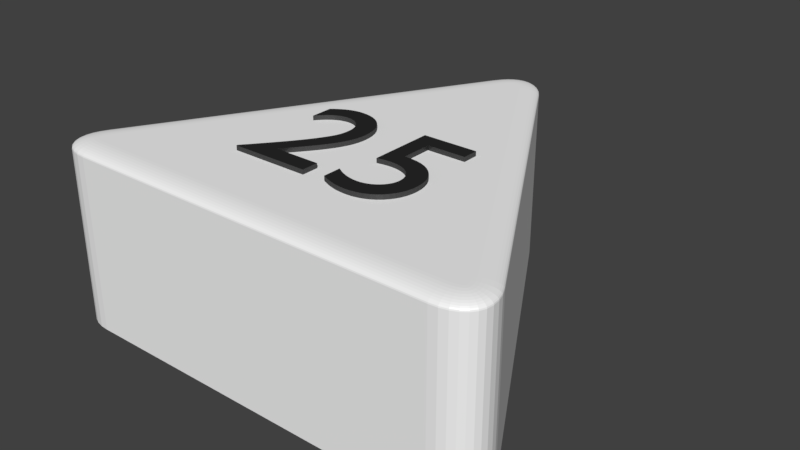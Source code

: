 # Source: dreieck_25_weiss.blend  (saved by Blender 2.79.0; exported with 4.5.12 LTS)
import bpy
from mathutils import Matrix  # noqa: F401  (used for matrix-valued properties, if any)

bpy.ops.wm.read_factory_settings(use_empty=True)
scene = bpy.context.scene
scene.name = 'Scene'

# ---- collections
col_collection_1 = bpy.data.collections.new('Collection 1'); scene.collection.children.link(col_collection_1)

# ---- materials (node trees are filled in below, after node groups)
mat_material_002 = bpy.data.materials.new('Material.002')
mat_material_002.alpha_threshold = 0.0
mat_material_002.roughness = 0.5
mat_material_005 = bpy.data.materials.new('Material.005')
mat_material_005.alpha_threshold = 0.0
mat_material_005.roughness = 0.5
mat_material_007 = bpy.data.materials.new('Material.007')
mat_material_007.alpha_threshold = 0.0
mat_material_007.roughness = 0.5

# ---- material node trees
mat_material_002.use_nodes = True; mat_material_002.node_tree.nodes.clear()
_N = mat_material_002.node_tree.nodes; _L = mat_material_002.node_tree.links
n0 = _N.new('ShaderNodeBsdfDiffuse'); n0.name = 'Diffuse BSDF'; n0.location = (10, 300)
n0.inputs[0].default_value = (1.0, 1.0, 1.0, 1.0)
n1 = _N.new('ShaderNodeOutputMaterial'); n1.name = 'Material Output'; n1.location = (383, 229)
n2 = _N.new('ShaderNodeBsdfAnisotropic'); n2.name = 'Glossy BSDF'; n2.location = (9, 167)
n2.distribution = 'GGX'
n2.inputs[1].default_value = 0.4472
n3 = _N.new('ShaderNodeMixShader'); n3.name = 'Mix Shader'; n3.location = (208, 244)
n3.inputs[0].default_value = 0.1
_L.new(n0.outputs[0], n3.inputs[1])
_L.new(n2.outputs[0], n3.inputs[2])
_L.new(n3.outputs[0], n1.inputs[0])
n1.is_active_output = True
mat_material_005.use_nodes = True; mat_material_005.node_tree.nodes.clear()
_N = mat_material_005.node_tree.nodes; _L = mat_material_005.node_tree.links
n0 = _N.new('ShaderNodeOutputMaterial'); n0.name = 'Material Output'; n0.location = (404, 236)
n1 = _N.new('ShaderNodeMixShader'); n1.name = 'Mix Shader'; n1.location = (184, 310)
n1.inputs[0].default_value = 0.1
n2 = _N.new('ShaderNodeBsdfAnisotropic'); n2.name = 'Glossy BSDF'; n2.location = (-43, 197)
n2.distribution = 'GGX'
n2.inputs[1].default_value = 0.4472
n3 = _N.new('ShaderNodeBsdfDiffuse'); n3.name = 'Diffuse BSDF'; n3.location = (-46, 471)
n3.inputs[0].default_value = (0.01298, 0.01298, 0.01298, 1.0)
_L.new(n3.outputs[0], n1.inputs[1])
_L.new(n1.outputs[0], n0.inputs[0])
_L.new(n2.outputs[0], n1.inputs[2])
n0.is_active_output = True
mat_material_007.use_nodes = True; mat_material_007.node_tree.nodes.clear()
_N = mat_material_007.node_tree.nodes; _L = mat_material_007.node_tree.links
n0 = _N.new('ShaderNodeBsdfDiffuse'); n0.name = 'Diffuse BSDF'; n0.location = (10, 300)
n0.inputs[0].default_value = (0.01298, 0.01298, 0.01298, 1.0)
n1 = _N.new('ShaderNodeOutputMaterial'); n1.name = 'Material Output'; n1.location = (383, 229)
n2 = _N.new('ShaderNodeBsdfAnisotropic'); n2.name = 'Glossy BSDF'; n2.location = (9, 167)
n2.distribution = 'GGX'
n2.inputs[1].default_value = 0.4472
n3 = _N.new('ShaderNodeMixShader'); n3.name = 'Mix Shader'; n3.location = (208, 244)
n3.inputs[0].default_value = 0.1
_L.new(n0.outputs[0], n3.inputs[1])
_L.new(n2.outputs[0], n3.inputs[2])
_L.new(n3.outputs[0], n1.inputs[0])
n1.is_active_output = True

# ---- world
world_world = bpy.data.worlds.new('World'); scene.world = world_world
world_world.color = (0.05088, 0.05088, 0.05088)
world_world.use_sun_shadow = False
world_world.sun_shadow_jitter_overblur = 0.0
world_world.cycles.sampling_method = 'MANUAL'

# ---- meshes
me_cylinder = bpy.data.meshes.new('Cylinder')
me_cylinder.from_pydata([(-0.1, 0.8268, -1.0), (0.1, 0.8268, -1.0), (-0.08313, 0.8518, -1.0), (-0.0642, 0.8718, -1.0), (-0.0437, 0.8866, -1.0), (-0.02212, 0.8955, -1.0), (-7.451e-09, 0.8985, -1.0), (0.02212, 0.8955, -1.0), (0.0437, 0.8866, -1.0), (0.0642, 0.8718, -1.0), (0.08313, 0.8518, -1.0), (0.766, -0.3268, -1.0), (0.666, -0.5, -1.0), (0.7792, -0.3539, -1.0), (0.7871, -0.3803, -1.0), (0.7896, -0.4054, -1.0), (0.7866, -0.4286, -1.0), (0.7782, -0.4493, -1.0), (0.7645, -0.4669, -1.0), (0.7459, -0.4811, -1.0), (0.7229, -0.4915, -1.0), (0.6961, -0.4979, -1.0), (-0.666, -0.5, -1.0), (-0.766, -0.3268, -1.0), (-0.6961, -0.4979, -1.0), (-0.7229, -0.4915, -1.0), (-0.7459, -0.4811, -1.0), (-0.7645, -0.4669, -1.0), (-0.7782, -0.4493, -1.0), (-0.7866, -0.4286, -1.0), (-0.7896, -0.4054, -1.0), (-0.7871, -0.3803, -1.0), (-0.7792, -0.3539, -1.0), (0.03214, 0.7843, 1.0), (0.1, 0.8268, 0.92), (0.04275, 0.791, 0.999), (0.05311, 0.7975, 0.9961), (0.06295, 0.8036, 0.9913), (0.07203, 0.8093, 0.9847), (0.08012, 0.8144, 0.9766), (0.08704, 0.8187, 0.967), (0.0926, 0.8222, 0.9563), (0.09668, 0.8247, 0.9447), (0.09916, 0.8263, 0.9325), (-0.03214, 0.7843, 1.0), (-0.1, 0.8268, 0.92), (-0.04275, 0.791, 0.999), (-0.05311, 0.7975, 0.9961), (-0.06295, 0.8036, 0.9913), (-0.07203, 0.8093, 0.9847), (-0.08012, 0.8144, 0.9766), (-0.08704, 0.8187, 0.967), (-0.0926, 0.8222, 0.9563), (-0.09668, 0.8247, 0.9447), (-0.09916, 0.8263, 0.9325), (0.02047, 0.8016, 1.0), (0.08313, 0.8518, 0.92), (0.03027, 0.8094, 0.999), (0.03983, 0.8171, 0.9961), (0.04891, 0.8244, 0.9913), (0.0573, 0.8311, 0.9847), (0.06477, 0.8371, 0.9766), (0.07116, 0.8422, 0.967), (0.0763, 0.8463, 0.9563), (0.08006, 0.8493, 0.9447), (0.08235, 0.8511, 0.9325), (0.01128, 0.8113, 1.0), (0.0642, 0.8718, 0.92), (0.01956, 0.8208, 0.999), (0.02764, 0.83, 0.9961), (0.03531, 0.8388, 0.9913), (0.04239, 0.8469, 0.9847), (0.0487, 0.8541, 0.9766), (0.0541, 0.8603, 0.967), (0.05844, 0.8652, 0.9563), (0.06161, 0.8689, 0.9447), (0.06355, 0.8711, 0.9325), (0.004518, 0.8162, 1.0), (0.0437, 0.8866, 0.92), (0.01065, 0.8272, 0.999), (0.01663, 0.8379, 0.9961), (0.02231, 0.8481, 0.9913), (0.02755, 0.8576, 0.9847), (0.03222, 0.8659, 0.9766), (0.03622, 0.8731, 0.967), (0.03943, 0.8789, 0.9563), (0.04178, 0.8831, 0.9447), (0.04322, 0.8857, 0.9325), (0.001011, 0.8177, 1.0), (0.02212, 0.8955, 0.92), (0.004314, 0.8298, 0.999), (0.007535, 0.8417, 0.9961), (0.0106, 0.853, 0.9913), (0.01342, 0.8634, 0.9847), (0.01594, 0.8727, 0.9766), (0.01809, 0.8807, 0.967), (0.01982, 0.887, 0.9563), (0.02109, 0.8917, 0.9447), (0.02186, 0.8946, 0.9325), (-1.397e-08, 0.8178, 1.0), (-7.451e-09, 0.8985, 0.92), (-1.298e-08, 0.8304, 0.999), (-1.199e-08, 0.8427, 0.9961), (-1.106e-08, 0.8545, 0.9913), (-1.024e-08, 0.8653, 0.9847), (-9.313e-09, 0.8749, 0.9766), (-8.615e-09, 0.8831, 0.967), (-8.149e-09, 0.8897, 0.9563), (-7.8e-09, 0.8946, 0.9447), (-7.567e-09, 0.8975, 0.9325), (-0.001011, 0.8177, 1.0), (-0.02212, 0.8955, 0.92), (-0.004314, 0.8298, 0.999), (-0.007535, 0.8417, 0.9961), (-0.0106, 0.853, 0.9913), (-0.01342, 0.8634, 0.9847), (-0.01594, 0.8727, 0.9766), (-0.01809, 0.8807, 0.967), (-0.01982, 0.887, 0.9563), (-0.02109, 0.8917, 0.9447), (-0.02186, 0.8946, 0.9325), (-0.004518, 0.8162, 1.0), (-0.0437, 0.8866, 0.92), (-0.01065, 0.8272, 0.999), (-0.01663, 0.8379, 0.9961), (-0.02231, 0.8481, 0.9913), (-0.02755, 0.8576, 0.9847), (-0.03222, 0.8659, 0.9766), (-0.03622, 0.8731, 0.967), (-0.03943, 0.8789, 0.9563), (-0.04178, 0.8831, 0.9447), (-0.04322, 0.8857, 0.9325), (-0.01128, 0.8113, 1.0), (-0.0642, 0.8718, 0.92), (-0.01956, 0.8208, 0.999), (-0.02764, 0.83, 0.9961), (-0.03531, 0.8388, 0.9913), (-0.04239, 0.8469, 0.9847), (-0.0487, 0.8541, 0.9766), (-0.0541, 0.8603, 0.967), (-0.05844, 0.8652, 0.9563), (-0.06161, 0.8689, 0.9447), (-0.06355, 0.8711, 0.9325), (-0.02047, 0.8016, 1.0), (-0.08313, 0.8518, 0.92), (-0.03027, 0.8094, 0.999), (-0.03983, 0.8171, 0.9961), (-0.04891, 0.8244, 0.9913), (-0.0573, 0.8311, 0.9847), (-0.06477, 0.8371, 0.9766), (-0.07116, 0.8422, 0.967), (-0.0763, 0.8463, 0.9563), (-0.08006, 0.8493, 0.9447), (-0.08235, 0.8511, 0.9325), (0.6632, -0.42, 1.0), (0.666, -0.5, 0.92), (0.6636, -0.4325, 0.999), (0.6641, -0.4447, 0.9961), (0.6645, -0.4563, 0.9913), (0.6649, -0.467, 0.9847), (0.6652, -0.4766, 0.9766), (0.6655, -0.4847, 0.967), (0.6657, -0.4913, 0.9563), (0.6659, -0.4961, 0.9447), (0.666, -0.499, 0.9325), (0.6953, -0.3643, 1.0), (0.766, -0.3268, 0.92), (0.7064, -0.3585, 0.999), (0.7172, -0.3527, 0.9961), (0.7274, -0.3473, 0.9913), (0.7369, -0.3423, 0.9847), (0.7453, -0.3378, 0.9766), (0.7525, -0.334, 0.967), (0.7583, -0.3309, 0.9563), (0.7626, -0.3286, 0.9447), (0.7652, -0.3273, 0.9325), (0.684, -0.4185, 1.0), (0.6961, -0.4979, 0.92), (0.6859, -0.4309, 0.999), (0.6877, -0.443, 0.9961), (0.6895, -0.4545, 0.9913), (0.6911, -0.4652, 0.9847), (0.6925, -0.4746, 0.9766), (0.6938, -0.4827, 0.967), (0.6948, -0.4892, 0.9563), (0.6955, -0.494, 0.9447), (0.6959, -0.4969, 0.9325), (0.697, -0.4154, 1.0), (0.7229, -0.4915, 0.92), (0.7011, -0.4273, 0.999), (0.705, -0.439, 0.9961), (0.7088, -0.45, 0.9913), (0.7122, -0.4602, 0.9847), (0.7153, -0.4692, 0.9766), (0.718, -0.477, 0.967), (0.7201, -0.4832, 0.9563), (0.7217, -0.4878, 0.9447), (0.7226, -0.4906, 0.9325), (0.7046, -0.412, 1.0), (0.7459, -0.4811, 0.92), (0.7111, -0.4228, 0.999), (0.7174, -0.4334, 0.9961), (0.7234, -0.4434, 0.9913), (0.7289, -0.4526, 0.9847), (0.7338, -0.4609, 0.9766), (0.738, -0.4679, 0.967), (0.7414, -0.4736, 0.9563), (0.7439, -0.4777, 0.9447), (0.7454, -0.4803, 0.9325), (0.7076, -0.4097, 1.0), (0.7645, -0.4669, 0.92), (0.7165, -0.4187, 0.999), (0.7252, -0.4274, 0.9961), (0.7334, -0.4357, 0.9913), (0.741, -0.4433, 0.9847), (0.7478, -0.4502, 0.9766), (0.7536, -0.456, 0.967), (0.7583, -0.4607, 0.9563), (0.7617, -0.4641, 0.9447), (0.7638, -0.4662, 0.9325), (0.7082, -0.4089, 1.0), (0.7782, -0.4493, 0.92), (0.7192, -0.4152, 0.999), (0.7298, -0.4214, 0.9961), (0.74, -0.4272, 0.9913), (0.7493, -0.4326, 0.9847), (0.7577, -0.4374, 0.9766), (0.7648, -0.4416, 0.967), (0.7705, -0.4449, 0.9563), (0.7747, -0.4473, 0.9447), (0.7773, -0.4488, 0.9325), (0.7086, -0.408, 1.0), (0.7866, -0.4286, 0.92), (0.7208, -0.4112, 0.999), (0.7327, -0.4143, 0.9961), (0.744, -0.4173, 0.9913), (0.7545, -0.4201, 0.9847), (0.7638, -0.4226, 0.9766), (0.7717, -0.4247, 0.967), (0.7781, -0.4264, 0.9563), (0.7828, -0.4276, 0.9447), (0.7856, -0.4283, 0.9325), (0.7091, -0.4042, 1.0), (0.7896, -0.4054, 0.92), (0.7217, -0.4044, 0.999), (0.734, -0.4046, 0.9961), (0.7457, -0.4048, 0.9913), (0.7564, -0.4049, 0.9847), (0.766, -0.4051, 0.9766), (0.7742, -0.4052, 0.967), (0.7809, -0.4053, 0.9563), (0.7857, -0.4054, 0.9447), (0.7886, -0.4054, 0.9325), (0.7083, -0.3959, 1.0), (0.7871, -0.3803, 0.92), (0.7206, -0.3935, 0.999), (0.7327, -0.3911, 0.9961), (0.7441, -0.3888, 0.9913), (0.7546, -0.3867, 0.9847), (0.764, -0.3849, 0.9766), (0.7721, -0.3833, 0.967), (0.7785, -0.382, 0.9563), (0.7833, -0.3811, 0.9447), (0.7862, -0.3805, 0.9325), (0.7044, -0.3831, 1.0), (0.7792, -0.3539, 0.92), (0.7161, -0.3785, 0.999), (0.7275, -0.3741, 0.9961), (0.7384, -0.3698, 0.9913), (0.7484, -0.3659, 0.9847), (0.7573, -0.3624, 0.9766), (0.7649, -0.3595, 0.967), (0.7711, -0.3571, 0.9563), (0.7755, -0.3553, 0.9447), (0.7783, -0.3542, 0.9325), (-0.6953, -0.3643, 1.0), (-0.766, -0.3268, 0.92), (-0.7064, -0.3585, 0.999), (-0.7172, -0.3527, 0.9961), (-0.7274, -0.3473, 0.9913), (-0.7369, -0.3423, 0.9847), (-0.7453, -0.3378, 0.9766), (-0.7525, -0.334, 0.967), (-0.7583, -0.3309, 0.9563), (-0.7626, -0.3286, 0.9447), (-0.7652, -0.3273, 0.9325), (-0.6632, -0.42, 1.0), (-0.666, -0.5, 0.92), (-0.6636, -0.4325, 0.999), (-0.6641, -0.4447, 0.9961), (-0.6645, -0.4563, 0.9913), (-0.6649, -0.467, 0.9847), (-0.6652, -0.4766, 0.9766), (-0.6655, -0.4847, 0.967), (-0.6657, -0.4913, 0.9563), (-0.6659, -0.4961, 0.9447), (-0.666, -0.499, 0.9325), (-0.7044, -0.3831, 1.0), (-0.7792, -0.3539, 0.92), (-0.7161, -0.3785, 0.999), (-0.7275, -0.3741, 0.9961), (-0.7384, -0.3698, 0.9913), (-0.7484, -0.3659, 0.9847), (-0.7573, -0.3624, 0.9766), (-0.7649, -0.3595, 0.967), (-0.7711, -0.3571, 0.9563), (-0.7755, -0.3553, 0.9447), (-0.7783, -0.3542, 0.9325), (-0.7083, -0.3959, 1.0), (-0.7871, -0.3803, 0.92), (-0.7206, -0.3935, 0.999), (-0.7327, -0.3911, 0.9961), (-0.7441, -0.3888, 0.9913), (-0.7546, -0.3867, 0.9847), (-0.764, -0.3849, 0.9766), (-0.7721, -0.3833, 0.967), (-0.7785, -0.382, 0.9563), (-0.7833, -0.3811, 0.9447), (-0.7862, -0.3805, 0.9325), (-0.7091, -0.4042, 1.0), (-0.7896, -0.4054, 0.92), (-0.7217, -0.4044, 0.999), (-0.734, -0.4046, 0.9961), (-0.7457, -0.4048, 0.9913), (-0.7564, -0.4049, 0.9847), (-0.766, -0.4051, 0.9766), (-0.7742, -0.4052, 0.967), (-0.7809, -0.4053, 0.9563), (-0.7857, -0.4054, 0.9447), (-0.7886, -0.4054, 0.9325), (-0.7086, -0.408, 1.0), (-0.7866, -0.4286, 0.92), (-0.7208, -0.4112, 0.999), (-0.7327, -0.4143, 0.9961), (-0.744, -0.4173, 0.9913), (-0.7545, -0.4201, 0.9847), (-0.7638, -0.4226, 0.9766), (-0.7717, -0.4247, 0.967), (-0.7781, -0.4264, 0.9563), (-0.7828, -0.4276, 0.9447), (-0.7856, -0.4283, 0.9325), (-0.7082, -0.4089, 1.0), (-0.7782, -0.4493, 0.92), (-0.7192, -0.4152, 0.999), (-0.7298, -0.4214, 0.9961), (-0.74, -0.4272, 0.9913), (-0.7493, -0.4326, 0.9847), (-0.7577, -0.4374, 0.9766), (-0.7648, -0.4416, 0.967), (-0.7705, -0.4449, 0.9563), (-0.7747, -0.4473, 0.9447), (-0.7773, -0.4488, 0.9325), (-0.7076, -0.4097, 1.0), (-0.7645, -0.4669, 0.92), (-0.7165, -0.4187, 0.999), (-0.7252, -0.4274, 0.9961), (-0.7334, -0.4357, 0.9913), (-0.741, -0.4433, 0.9847), (-0.7478, -0.4502, 0.9766), (-0.7536, -0.456, 0.967), (-0.7583, -0.4607, 0.9563), (-0.7617, -0.4641, 0.9447), (-0.7638, -0.4662, 0.9325), (-0.7046, -0.412, 1.0), (-0.7459, -0.4811, 0.92), (-0.7111, -0.4228, 0.999), (-0.7174, -0.4334, 0.9961), (-0.7234, -0.4434, 0.9913), (-0.7289, -0.4526, 0.9847), (-0.7338, -0.4609, 0.9766), (-0.738, -0.4679, 0.967), (-0.7414, -0.4736, 0.9563), (-0.7439, -0.4777, 0.9447), (-0.7454, -0.4803, 0.9325), (-0.697, -0.4154, 1.0), (-0.7229, -0.4915, 0.92), (-0.7011, -0.4273, 0.999), (-0.705, -0.439, 0.9961), (-0.7088, -0.45, 0.9913), (-0.7122, -0.4602, 0.9847), (-0.7153, -0.4692, 0.9766), (-0.718, -0.477, 0.967), (-0.7201, -0.4832, 0.9563), (-0.7217, -0.4878, 0.9447), (-0.7226, -0.4906, 0.9325), (-0.684, -0.4185, 1.0), (-0.6961, -0.4979, 0.92), (-0.6859, -0.4309, 0.999), (-0.6877, -0.443, 0.9961), (-0.6895, -0.4545, 0.9913), (-0.6911, -0.4652, 0.9847), (-0.6925, -0.4746, 0.9766), (-0.6938, -0.4827, 0.967), (-0.6948, -0.4892, 0.9563), (-0.6955, -0.494, 0.9447), (-0.6959, -0.4969, 0.9325), (-0.02637, -0.1442, 1.05), (-0.1934, -0.1442, 1.05), (-0.1703, -0.1164, 1.05), (-0.1496, -0.09064, 1.05), (-0.1312, -0.0668, 1.05), (-0.115, -0.0446, 1.05), (-0.101, -0.0238, 1.05), (-0.08909, -0.004177, 1.05), (-0.07922, 0.01452, 1.05), (-0.07129, 0.03251, 1.05), (-0.06525, 0.05004, 1.05), (-0.06103, 0.06735, 1.05), (-0.05855, 0.08466, 1.05), (-0.05773, 0.1022, 1.05), (-0.05885, 0.1218, 1.05), (-0.06213, 0.1403, 1.05), (-0.06746, 0.1575, 1.05), (-0.07475, 0.1734, 1.05), (-0.08389, 0.1878, 1.05), (-0.09477, 0.2006, 1.05), (-0.1073, 0.2118, 1.05), (-0.1214, 0.2211, 1.05), (-0.1368, 0.2286, 1.05), (-0.1537, 0.234, 1.05), (-0.1717, 0.2374, 1.05), (-0.1909, 0.2385, 1.05), (-0.1996, 0.2383, 1.05), (-0.2083, 0.2374, 1.05), (-0.2169, 0.236, 1.05), (-0.2254, 0.234, 1.05), (-0.2339, 0.2315, 1.05), (-0.2424, 0.2283, 1.05), (-0.2509, 0.2246, 1.05), (-0.2594, 0.2202, 1.05), (-0.2679, 0.2153, 1.05), (-0.2765, 0.2098, 1.05), (-0.2851, 0.2037, 1.05), (-0.2939, 0.1969, 1.05), (-0.2939, 0.1182, 1.05), (-0.2852, 0.1288, 1.05), (-0.2765, 0.1381, 1.05), (-0.2681, 0.1463, 1.05), (-0.2597, 0.1534, 1.05), (-0.2514, 0.1594, 1.05), (-0.2432, 0.1645, 1.05), (-0.2351, 0.1686, 1.05), (-0.227, 0.1718, 1.05), (-0.219, 0.1742, 1.05), (-0.2111, 0.1759, 1.05), (-0.2032, 0.1768, 1.05), (-0.1953, 0.1771, 1.05), (-0.1849, 0.1764, 1.05), (-0.1749, 0.1744, 1.05), (-0.1655, 0.1711, 1.05), (-0.1569, 0.1665, 1.05), (-0.1489, 0.1609, 1.05), (-0.1418, 0.1541, 1.05), (-0.1356, 0.1464, 1.05), (-0.1303, 0.1378, 1.05), (-0.1261, 0.1282, 1.05), (-0.123, 0.1179, 1.05), (-0.1211, 0.1069, 1.05), (-0.1205, 0.09518, 1.05), (-0.1207, 0.08635, 1.05), (-0.1213, 0.07804, 1.05), (-0.1224, 0.07014, 1.05), (-0.1239, 0.06257, 1.05), (-0.1258, 0.05521, 1.05), (-0.1281, 0.04798, 1.05), (-0.1309, 0.04078, 1.05), (-0.1341, 0.03351, 1.05), (-0.1377, 0.02606, 1.05), (-0.1418, 0.01835, 1.05), (-0.1463, 0.01028, 1.05), (-0.1512, 0.001743, 1.05), (-0.161, -0.01441, 1.05), (-0.172, -0.0311, 1.05), (-0.1838, -0.0482, 1.05), (-0.1963, -0.06558, 1.05), (-0.2094, -0.08311, 1.05), (-0.2229, -0.1007, 1.05), (-0.2367, -0.1181, 1.05), (-0.2504, -0.1353, 1.05), (-0.2641, -0.1522, 1.05), (-0.2775, -0.1685, 1.05), (-0.2905, -0.1842, 1.05), (-0.3029, -0.1992, 1.05), (-0.3029, -0.2037, 1.05), (-0.02637, -0.2037, 1.05), (-0.02637, -0.1442, 0.95), (-0.1934, -0.1442, 0.95), (-0.1703, -0.1164, 0.95), (-0.1496, -0.09064, 0.95), (-0.1312, -0.0668, 0.95), (-0.115, -0.0446, 0.95), (-0.101, -0.0238, 0.95), (-0.08909, -0.004177, 0.95), (-0.07922, 0.01452, 0.95), (-0.07129, 0.03251, 0.95), (-0.06525, 0.05004, 0.95), (-0.06103, 0.06735, 0.95), (-0.05855, 0.08466, 0.95), (-0.05773, 0.1022, 0.95), (-0.05885, 0.1218, 0.95), (-0.06213, 0.1403, 0.95), (-0.06746, 0.1575, 0.95), (-0.07475, 0.1734, 0.95), (-0.08389, 0.1878, 0.95), (-0.09477, 0.2006, 0.95), (-0.1073, 0.2118, 0.95), (-0.1214, 0.2211, 0.95), (-0.1368, 0.2286, 0.95), (-0.1537, 0.234, 0.95), (-0.1717, 0.2374, 0.95), (-0.1909, 0.2385, 0.95), (-0.1996, 0.2383, 0.95), (-0.2083, 0.2374, 0.95), (-0.2169, 0.236, 0.95), (-0.2254, 0.234, 0.95), (-0.2339, 0.2315, 0.95), (-0.2424, 0.2283, 0.95), (-0.2509, 0.2246, 0.95), (-0.2594, 0.2202, 0.95), (-0.2679, 0.2153, 0.95), (-0.2765, 0.2098, 0.95), (-0.2851, 0.2037, 0.95), (-0.2939, 0.1969, 0.95), (-0.2939, 0.1182, 0.95), (-0.2852, 0.1288, 0.95), (-0.2765, 0.1381, 0.95), (-0.2681, 0.1463, 0.95), (-0.2597, 0.1534, 0.95), (-0.2514, 0.1594, 0.95), (-0.2432, 0.1645, 0.95), (-0.2351, 0.1686, 0.95), (-0.227, 0.1718, 0.95), (-0.219, 0.1742, 0.95), (-0.2111, 0.1759, 0.95), (-0.2032, 0.1768, 0.95), (-0.1953, 0.1771, 0.95), (-0.1849, 0.1764, 0.95), (-0.1749, 0.1744, 0.95), (-0.1655, 0.1711, 0.95), (-0.1569, 0.1665, 0.95), (-0.1489, 0.1609, 0.95), (-0.1418, 0.1541, 0.95), (-0.1356, 0.1464, 0.95), (-0.1303, 0.1378, 0.95), (-0.1261, 0.1282, 0.95), (-0.123, 0.1179, 0.95), (-0.1211, 0.1069, 0.95), (-0.1205, 0.09518, 0.95), (-0.1207, 0.08635, 0.95), (-0.1213, 0.07804, 0.95), (-0.1224, 0.07014, 0.95), (-0.1239, 0.06257, 0.95), (-0.1258, 0.05521, 0.95), (-0.1281, 0.04798, 0.95), (-0.1309, 0.04078, 0.95), (-0.1341, 0.03351, 0.95), (-0.1377, 0.02606, 0.95), (-0.1418, 0.01835, 0.95), (-0.1463, 0.01028, 0.95), (-0.1512, 0.001743, 0.95), (-0.161, -0.01441, 0.95), (-0.172, -0.0311, 0.95), (-0.1838, -0.0482, 0.95), (-0.1963, -0.06558, 0.95), (-0.2094, -0.08311, 0.95), (-0.2229, -0.1007, 0.95), (-0.2367, -0.1181, 0.95), (-0.2504, -0.1353, 0.95), (-0.2641, -0.1522, 0.95), (-0.2775, -0.1685, 0.95), (-0.2905, -0.1842, 0.95), (-0.3029, -0.1992, 0.95), (-0.3029, -0.2037, 0.95), (-0.02637, -0.2037, 0.95), (0.2759, 0.2207, 1.05), (0.08197, 0.2207, 1.05), (0.08197, -0.006537, 1.05), (0.1051, -0.002145, 1.05), (0.1266, -0.0003593, 1.05), (0.1464, -0.0009871, 1.05), (0.1643, -0.003835, 1.05), (0.1803, -0.008709, 1.05), (0.1944, -0.01542, 1.05), (0.2066, -0.02376, 1.05), (0.2166, -0.03356, 1.05), (0.2245, -0.04461, 1.05), (0.2303, -0.05671, 1.05), (0.2338, -0.06969, 1.05), (0.2349, -0.08334, 1.05), (0.2341, -0.09389, 1.05), (0.2317, -0.1041, 1.05), (0.2278, -0.1137, 1.05), (0.2225, -0.1228, 1.05), (0.216, -0.1312, 1.05), (0.2083, -0.1388, 1.05), (0.1996, -0.1455, 1.05), (0.19, -0.1512, 1.05), (0.1796, -0.1558, 1.05), (0.1685, -0.1592, 1.05), (0.1568, -0.1613, 1.05), (0.1447, -0.1621, 1.05), (0.1367, -0.1618, 1.05), (0.1287, -0.1612, 1.05), (0.1207, -0.16, 1.05), (0.1127, -0.1585, 1.05), (0.1047, -0.1564, 1.05), (0.09677, -0.154, 1.05), (0.08881, -0.1511, 1.05), (0.08088, -0.1477, 1.05), (0.07296, -0.144, 1.05), (0.06506, -0.1398, 1.05), (0.05718, -0.1351, 1.05), (0.04933, -0.1301, 1.05), (0.04933, -0.1947, 1.05), (0.05862, -0.1993, 1.05), (0.06764, -0.2034, 1.05), (0.07645, -0.207, 1.05), (0.0851, -0.2102, 1.05), (0.09364, -0.213, 1.05), (0.1021, -0.2153, 1.05), (0.1106, -0.2173, 1.05), (0.1192, -0.2189, 1.05), (0.1278, -0.2201, 1.05), (0.1366, -0.2209, 1.05), (0.1456, -0.2214, 1.05), (0.1549, -0.2216, 1.05), (0.1751, -0.2204, 1.05), (0.1942, -0.2168, 1.05), (0.2121, -0.2111, 1.05), (0.2286, -0.2033, 1.05), (0.2437, -0.1936, 1.05), (0.2572, -0.1821, 1.05), (0.269, -0.1688, 1.05), (0.279, -0.1541, 1.05), (0.287, -0.1379, 1.05), (0.2928, -0.1204, 1.05), (0.2964, -0.1017, 1.05), (0.2976, -0.08206, 1.05), (0.2964, -0.06231, 1.05), (0.2927, -0.04351, 1.05), (0.2867, -0.02583, 1.05), (0.2784, -0.009429, 1.05), (0.2679, 0.005511, 1.05), (0.2552, 0.01882, 1.05), (0.2406, 0.03033, 1.05), (0.2239, 0.03987, 1.05), (0.2053, 0.04727, 1.05), (0.1849, 0.05236, 1.05), (0.1628, 0.05496, 1.05), (0.1389, 0.0549, 1.05), (0.1389, 0.1643, 1.05), (0.2759, 0.1643, 1.05), (0.2759, 0.2207, 0.95), (0.08197, 0.2207, 0.95), (0.08197, -0.006537, 0.95), (0.1051, -0.002145, 0.95), (0.1266, -0.0003593, 0.95), (0.1464, -0.0009871, 0.95), (0.1643, -0.003835, 0.95), (0.1803, -0.008709, 0.95), (0.1944, -0.01542, 0.95), (0.2066, -0.02376, 0.95), (0.2166, -0.03356, 0.95), (0.2245, -0.04461, 0.95), (0.2303, -0.05671, 0.95), (0.2338, -0.06969, 0.95), (0.2349, -0.08334, 0.95), (0.2341, -0.09389, 0.95), (0.2317, -0.1041, 0.95), (0.2278, -0.1137, 0.95), (0.2225, -0.1228, 0.95), (0.216, -0.1312, 0.95), (0.2083, -0.1388, 0.95), (0.1996, -0.1455, 0.95), (0.19, -0.1512, 0.95), (0.1796, -0.1558, 0.95), (0.1685, -0.1592, 0.95), (0.1568, -0.1613, 0.95), (0.1447, -0.1621, 0.95), (0.1367, -0.1618, 0.95), (0.1287, -0.1612, 0.95), (0.1207, -0.16, 0.95), (0.1127, -0.1585, 0.95), (0.1047, -0.1564, 0.95), (0.09677, -0.154, 0.95), (0.08881, -0.1511, 0.95), (0.08088, -0.1477, 0.95), (0.07296, -0.144, 0.95), (0.06506, -0.1398, 0.95), (0.05718, -0.1351, 0.95), (0.04933, -0.1301, 0.95), (0.04933, -0.1947, 0.95), (0.05862, -0.1993, 0.95), (0.06764, -0.2034, 0.95), (0.07645, -0.207, 0.95), (0.0851, -0.2102, 0.95), (0.09364, -0.213, 0.95), (0.1021, -0.2153, 0.95), (0.1106, -0.2173, 0.95), (0.1192, -0.2189, 0.95), (0.1278, -0.2201, 0.95), (0.1366, -0.2209, 0.95), (0.1456, -0.2214, 0.95), (0.1549, -0.2216, 0.95), (0.1751, -0.2204, 0.95), (0.1942, -0.2168, 0.95), (0.2121, -0.2111, 0.95), (0.2286, -0.2033, 0.95), (0.2437, -0.1936, 0.95), (0.2572, -0.1821, 0.95), (0.269, -0.1688, 0.95), (0.279, -0.1541, 0.95), (0.287, -0.1379, 0.95), (0.2928, -0.1204, 0.95), (0.2964, -0.1017, 0.95), (0.2976, -0.08206, 0.95), (0.2964, -0.06231, 0.95), (0.2927, -0.04351, 0.95), (0.2867, -0.02583, 0.95), (0.2784, -0.009429, 0.95), (0.2679, 0.005511, 0.95), (0.2552, 0.01882, 0.95), (0.2406, 0.03033, 0.95), (0.2239, 0.03987, 0.95), (0.2053, 0.04727, 0.95), (0.1849, 0.05236, 0.95), (0.1628, 0.05496, 0.95), (0.1389, 0.0549, 0.95), (0.1389, 0.1643, 0.95), (0.2759, 0.1643, 0.95)], [], [(9, 67, 56, 10), (265, 13, 11, 166), (0, 45, 144, 2), (154, 176, 187, 198, 209, 220, 231, 242, 253, 264, 165, 33, 55, 66, 77, 88, 99, 110, 121, 132, 143, 44, 275, 297, 308, 319, 330, 341, 352, 363, 374, 385, 286), (23, 276, 45, 0), (155, 12, 21, 177), (2, 144, 133, 3), (3, 133, 122, 4), (4, 122, 111, 5), (5, 111, 100, 6), (6, 100, 89, 7), (7, 89, 78, 8), (8, 78, 67, 9), (1, 34, 166, 11), (12, 155, 287, 22), (188, 20, 19, 199), (199, 19, 18, 210), (210, 18, 17, 221), (221, 17, 16, 232), (232, 16, 15, 243), (243, 15, 14, 254), (254, 14, 13, 265), (276, 23, 32, 298), (177, 21, 20, 188), (386, 24, 22, 287), (309, 31, 30, 320), (320, 30, 29, 331), (331, 29, 28, 342), (342, 28, 27, 353), (353, 27, 26, 364), (364, 26, 25, 375), (375, 25, 24, 386), (298, 32, 31, 309), (0, 2, 3, 4, 5, 6, 7, 8, 9, 10, 1, 11, 13, 14, 15, 16, 17, 18, 19, 20, 21, 12, 22, 24, 25, 26, 27, 28, 29, 30, 31, 32, 23), (44, 143, 145, 46), (46, 145, 146, 47), (47, 146, 147, 48), (48, 147, 148, 49), (49, 148, 149, 50), (50, 149, 150, 51), (51, 150, 151, 52), (52, 151, 152, 53), (53, 152, 153, 54), (54, 153, 144, 45), (143, 132, 134, 145), (145, 134, 135, 146), (146, 135, 136, 147), (147, 136, 137, 148), (148, 137, 138, 149), (149, 138, 139, 150), (150, 139, 140, 151), (151, 140, 141, 152), (152, 141, 142, 153), (153, 142, 133, 144), (132, 121, 123, 134), (134, 123, 124, 135), (135, 124, 125, 136), (136, 125, 126, 137), (137, 126, 127, 138), (138, 127, 128, 139), (139, 128, 129, 140), (140, 129, 130, 141), (141, 130, 131, 142), (142, 131, 122, 133), (121, 110, 112, 123), (123, 112, 113, 124), (124, 113, 114, 125), (125, 114, 115, 126), (126, 115, 116, 127), (127, 116, 117, 128), (128, 117, 118, 129), (129, 118, 119, 130), (130, 119, 120, 131), (131, 120, 111, 122), (110, 99, 101, 112), (112, 101, 102, 113), (113, 102, 103, 114), (114, 103, 104, 115), (115, 104, 105, 116), (116, 105, 106, 117), (117, 106, 107, 118), (118, 107, 108, 119), (119, 108, 109, 120), (120, 109, 100, 111), (99, 88, 90, 101), (101, 90, 91, 102), (102, 91, 92, 103), (103, 92, 93, 104), (104, 93, 94, 105), (105, 94, 95, 106), (106, 95, 96, 107), (107, 96, 97, 108), (108, 97, 98, 109), (109, 98, 89, 100), (88, 77, 79, 90), (90, 79, 80, 91), (91, 80, 81, 92), (92, 81, 82, 93), (93, 82, 83, 94), (94, 83, 84, 95), (95, 84, 85, 96), (96, 85, 86, 97), (97, 86, 87, 98), (98, 87, 78, 89), (77, 66, 68, 79), (79, 68, 69, 80), (80, 69, 70, 81), (81, 70, 71, 82), (82, 71, 72, 83), (83, 72, 73, 84), (84, 73, 74, 85), (85, 74, 75, 86), (86, 75, 76, 87), (87, 76, 67, 78), (66, 55, 57, 68), (68, 57, 58, 69), (69, 58, 59, 70), (70, 59, 60, 71), (71, 60, 61, 72), (72, 61, 62, 73), (73, 62, 63, 74), (74, 63, 64, 75), (75, 64, 65, 76), (76, 65, 56, 67), (55, 33, 35, 57), (57, 35, 36, 58), (58, 36, 37, 59), (59, 37, 38, 60), (60, 38, 39, 61), (61, 39, 40, 62), (62, 40, 41, 63), (63, 41, 42, 64), (64, 42, 43, 65), (65, 43, 34, 56), (176, 154, 156, 178), (178, 156, 157, 179), (179, 157, 158, 180), (180, 158, 159, 181), (181, 159, 160, 182), (182, 160, 161, 183), (183, 161, 162, 184), (184, 162, 163, 185), (185, 163, 164, 186), (186, 164, 155, 177), (187, 176, 178, 189), (189, 178, 179, 190), (190, 179, 180, 191), (191, 180, 181, 192), (192, 181, 182, 193), (193, 182, 183, 194), (194, 183, 184, 195), (195, 184, 185, 196), (196, 185, 186, 197), (197, 186, 177, 188), (198, 187, 189, 200), (200, 189, 190, 201), (201, 190, 191, 202), (202, 191, 192, 203), (203, 192, 193, 204), (204, 193, 194, 205), (205, 194, 195, 206), (206, 195, 196, 207), (207, 196, 197, 208), (208, 197, 188, 199), (209, 198, 200, 211), (211, 200, 201, 212), (212, 201, 202, 213), (213, 202, 203, 214), (214, 203, 204, 215), (215, 204, 205, 216), (216, 205, 206, 217), (217, 206, 207, 218), (218, 207, 208, 219), (219, 208, 199, 210), (220, 209, 211, 222), (222, 211, 212, 223), (223, 212, 213, 224), (224, 213, 214, 225), (225, 214, 215, 226), (226, 215, 216, 227), (227, 216, 217, 228), (228, 217, 218, 229), (229, 218, 219, 230), (230, 219, 210, 221), (231, 220, 222, 233), (233, 222, 223, 234), (234, 223, 224, 235), (235, 224, 225, 236), (236, 225, 226, 237), (237, 226, 227, 238), (238, 227, 228, 239), (239, 228, 229, 240), (240, 229, 230, 241), (241, 230, 221, 232), (242, 231, 233, 244), (244, 233, 234, 245), (245, 234, 235, 246), (246, 235, 236, 247), (247, 236, 237, 248), (248, 237, 238, 249), (249, 238, 239, 250), (250, 239, 240, 251), (251, 240, 241, 252), (252, 241, 232, 243), (253, 242, 244, 255), (255, 244, 245, 256), (256, 245, 246, 257), (257, 246, 247, 258), (258, 247, 248, 259), (259, 248, 249, 260), (260, 249, 250, 261), (261, 250, 251, 262), (262, 251, 252, 263), (263, 252, 243, 254), (264, 253, 255, 266), (266, 255, 256, 267), (267, 256, 257, 268), (268, 257, 258, 269), (269, 258, 259, 270), (270, 259, 260, 271), (271, 260, 261, 272), (272, 261, 262, 273), (273, 262, 263, 274), (274, 263, 254, 265), (165, 264, 266, 167), (167, 266, 267, 168), (168, 267, 268, 169), (169, 268, 269, 170), (170, 269, 270, 171), (171, 270, 271, 172), (172, 271, 272, 173), (173, 272, 273, 174), (174, 273, 274, 175), (175, 274, 265, 166), (297, 275, 277, 299), (299, 277, 278, 300), (300, 278, 279, 301), (301, 279, 280, 302), (302, 280, 281, 303), (303, 281, 282, 304), (304, 282, 283, 305), (305, 283, 284, 306), (306, 284, 285, 307), (307, 285, 276, 298), (308, 297, 299, 310), (310, 299, 300, 311), (311, 300, 301, 312), (312, 301, 302, 313), (313, 302, 303, 314), (314, 303, 304, 315), (315, 304, 305, 316), (316, 305, 306, 317), (317, 306, 307, 318), (318, 307, 298, 309), (319, 308, 310, 321), (321, 310, 311, 322), (322, 311, 312, 323), (323, 312, 313, 324), (324, 313, 314, 325), (325, 314, 315, 326), (326, 315, 316, 327), (327, 316, 317, 328), (328, 317, 318, 329), (329, 318, 309, 320), (330, 319, 321, 332), (332, 321, 322, 333), (333, 322, 323, 334), (334, 323, 324, 335), (335, 324, 325, 336), (336, 325, 326, 337), (337, 326, 327, 338), (338, 327, 328, 339), (339, 328, 329, 340), (340, 329, 320, 331), (341, 330, 332, 343), (343, 332, 333, 344), (344, 333, 334, 345), (345, 334, 335, 346), (346, 335, 336, 347), (347, 336, 337, 348), (348, 337, 338, 349), (349, 338, 339, 350), (350, 339, 340, 351), (351, 340, 331, 342), (352, 341, 343, 354), (354, 343, 344, 355), (355, 344, 345, 356), (356, 345, 346, 357), (357, 346, 347, 358), (358, 347, 348, 359), (359, 348, 349, 360), (360, 349, 350, 361), (361, 350, 351, 362), (362, 351, 342, 353), (363, 352, 354, 365), (365, 354, 355, 366), (366, 355, 356, 367), (367, 356, 357, 368), (368, 357, 358, 369), (369, 358, 359, 370), (370, 359, 360, 371), (371, 360, 361, 372), (372, 361, 362, 373), (373, 362, 353, 364), (374, 363, 365, 376), (376, 365, 366, 377), (377, 366, 367, 378), (378, 367, 368, 379), (379, 368, 369, 380), (380, 369, 370, 381), (381, 370, 371, 382), (382, 371, 372, 383), (383, 372, 373, 384), (384, 373, 364, 375), (385, 374, 376, 387), (387, 376, 377, 388), (388, 377, 378, 389), (389, 378, 379, 390), (390, 379, 380, 391), (391, 380, 381, 392), (392, 381, 382, 393), (393, 382, 383, 394), (394, 383, 384, 395), (395, 384, 375, 386), (286, 385, 387, 288), (288, 387, 388, 289), (289, 388, 389, 290), (290, 389, 390, 291), (291, 390, 391, 292), (292, 391, 392, 293), (293, 392, 393, 294), (294, 393, 394, 295), (295, 394, 395, 296), (296, 395, 386, 287), (33, 165, 167, 35), (35, 167, 168, 36), (36, 168, 169, 37), (37, 169, 170, 38), (38, 170, 171, 39), (39, 171, 172, 40), (40, 172, 173, 41), (41, 173, 174, 42), (42, 174, 175, 43), (43, 175, 166, 34), (275, 44, 46, 277), (277, 46, 47, 278), (278, 47, 48, 279), (279, 48, 49, 280), (280, 49, 50, 281), (281, 50, 51, 282), (282, 51, 52, 283), (283, 52, 53, 284), (284, 53, 54, 285), (285, 54, 45, 276), (287, 155, 164, 296), (296, 164, 163, 295), (295, 163, 162, 294), (294, 162, 161, 293), (293, 161, 160, 292), (292, 160, 159, 291), (291, 159, 158, 290), (290, 158, 157, 289), (289, 157, 156, 288), (288, 156, 154, 286), (10, 56, 34, 1), (422, 420, 421), (423, 420, 422), (424, 420, 423), (424, 419, 420), (425, 419, 424), (425, 418, 419), (426, 418, 425), (427, 418, 426), (427, 417, 418), (428, 417, 427), (429, 417, 428), (429, 416, 417), (430, 416, 429), (431, 416, 430), (431, 415, 416), (432, 415, 431), (433, 415, 432), (433, 414, 415), (434, 435, 433), (435, 436, 433), (436, 437, 433), (437, 438, 433), (438, 439, 433), (439, 440, 433), (440, 441, 433), (441, 442, 433), (442, 443, 433), (443, 444, 433), (444, 445, 433), (445, 414, 433), (445, 446, 414), (446, 413, 414), (447, 413, 446), (448, 413, 447), (449, 413, 448), (449, 412, 413), (450, 412, 449), (451, 412, 450), (452, 412, 451), (452, 411, 412), (453, 411, 452), (454, 411, 453), (454, 410, 411), (455, 410, 454), (456, 410, 455), (456, 409, 410), (457, 409, 456), (458, 409, 457), (458, 408, 409), (459, 408, 458), (460, 408, 459), (460, 407, 408), (461, 407, 460), (462, 407, 461), (462, 406, 407), (463, 406, 462), (464, 406, 463), (464, 405, 406), (465, 405, 464), (466, 405, 465), (467, 405, 466), (467, 404, 405), (468, 404, 467), (469, 404, 468), (469, 403, 404), (470, 403, 469), (471, 403, 470), (471, 402, 403), (472, 402, 471), (472, 401, 402), (473, 401, 472), (473, 400, 401), (474, 400, 473), (475, 400, 474), (475, 399, 400), (476, 399, 475), (476, 398, 399), (477, 398, 476), (477, 397, 398), (478, 397, 477), (479, 397, 478), (479, 396, 397), (479, 484, 396), (480, 484, 479), (481, 484, 480), (482, 484, 481), (483, 484, 482), (511, 510, 509), (512, 511, 509), (513, 512, 509), (513, 509, 508), (514, 513, 508), (514, 508, 507), (515, 514, 507), (516, 515, 507), (516, 507, 506), (517, 516, 506), (518, 517, 506), (518, 506, 505), (519, 518, 505), (520, 519, 505), (520, 505, 504), (521, 520, 504), (522, 521, 504), (522, 504, 503), (523, 522, 524), (524, 522, 525), (525, 522, 526), (526, 522, 527), (527, 522, 528), (528, 522, 529), (529, 522, 530), (530, 522, 531), (531, 522, 532), (532, 522, 533), (533, 522, 534), (534, 522, 503), (534, 503, 535), (535, 503, 502), (536, 535, 502), (537, 536, 502), (538, 537, 502), (538, 502, 501), (539, 538, 501), (540, 539, 501), (541, 540, 501), (541, 501, 500), (542, 541, 500), (543, 542, 500), (543, 500, 499), (544, 543, 499), (545, 544, 499), (545, 499, 498), (546, 545, 498), (547, 546, 498), (547, 498, 497), (548, 547, 497), (549, 548, 497), (549, 497, 496), (550, 549, 496), (551, 550, 496), (551, 496, 495), (552, 551, 495), (553, 552, 495), (553, 495, 494), (554, 553, 494), (555, 554, 494), (556, 555, 494), (556, 494, 493), (557, 556, 493), (558, 557, 493), (558, 493, 492), (559, 558, 492), (560, 559, 492), (560, 492, 491), (561, 560, 491), (561, 491, 490), (562, 561, 490), (562, 490, 489), (563, 562, 489), (564, 563, 489), (564, 489, 488), (565, 564, 488), (565, 488, 487), (566, 565, 487), (566, 487, 486), (567, 566, 486), (568, 567, 486), (568, 486, 485), (568, 485, 573), (569, 568, 573), (570, 569, 573), (571, 570, 573), (572, 571, 573), (422, 421, 510, 511), (409, 408, 497, 498), (463, 462, 551, 552), (459, 458, 547, 548), (411, 410, 499, 500), (448, 447, 536, 537), (433, 432, 521, 522), (426, 425, 514, 515), (446, 445, 534, 535), (417, 416, 505, 506), (435, 434, 523, 524), (474, 473, 562, 563), (440, 439, 528, 529), (419, 418, 507, 508), (477, 476, 565, 566), (401, 400, 489, 490), (468, 467, 556, 557), (438, 437, 526, 527), (431, 430, 519, 520), (428, 427, 516, 517), (403, 402, 491, 492), (470, 469, 558, 559), (456, 455, 544, 545), (482, 481, 570, 571), (461, 460, 549, 550), (415, 414, 503, 504), (472, 471, 560, 561), (454, 453, 542, 543), (442, 441, 530, 531), (408, 407, 496, 497), (399, 398, 487, 488), (466, 465, 554, 555), (406, 405, 494, 495), (429, 428, 517, 518), (458, 457, 546, 547), (480, 479, 568, 569), (413, 412, 501, 502), (444, 443, 532, 533), (423, 422, 511, 512), (410, 409, 498, 499), (449, 448, 537, 538), (397, 396, 485, 486), (464, 463, 552, 553), (434, 433, 522, 523), (471, 470, 559, 560), (451, 450, 539, 540), (460, 459, 548, 549), (418, 417, 506, 507), (421, 420, 509, 510), (412, 411, 500, 501), (447, 446, 535, 536), (436, 435, 524, 525), (402, 401, 490, 491), (476, 475, 564, 565), (425, 424, 513, 514), (439, 438, 527, 528), (420, 419, 508, 509), (478, 477, 566, 567), (432, 431, 520, 521), (427, 426, 515, 516), (396, 484, 573, 485), (469, 468, 557, 558), (445, 444, 533, 534), (430, 429, 518, 519), (475, 474, 563, 564), (404, 403, 492, 493), (455, 454, 543, 544), (462, 461, 550, 551), (416, 415, 504, 505), (407, 406, 495, 496), (473, 472, 561, 562), (414, 413, 502, 503), (437, 436, 525, 526), (484, 483, 572, 573), (450, 449, 538, 539), (400, 399, 488, 489), (483, 482, 571, 572), (398, 397, 486, 487), (453, 452, 541, 542), (481, 480, 569, 570), (441, 440, 529, 530), (405, 404, 493, 494), (467, 466, 555, 556), (479, 478, 567, 568), (443, 442, 531, 532), (424, 423, 512, 513), (452, 451, 540, 541), (465, 464, 553, 554), (457, 456, 545, 546), (576, 650, 575), (650, 574, 575), (650, 651, 574), (576, 649, 650), (649, 647, 648), (576, 647, 649), (576, 646, 647), (576, 645, 646), (576, 644, 645), (576, 577, 644), (577, 643, 644), (577, 578, 643), (578, 642, 643), (578, 579, 642), (579, 641, 642), (580, 641, 579), (581, 641, 580), (582, 641, 581), (582, 640, 641), (583, 640, 582), (584, 640, 583), (584, 639, 640), (585, 639, 584), (585, 638, 639), (586, 638, 585), (587, 638, 586), (587, 637, 638), (588, 637, 587), (588, 636, 637), (589, 636, 588), (590, 636, 589), (590, 635, 636), (591, 635, 590), (592, 635, 591), (592, 634, 635), (593, 634, 592), (613, 611, 612), (594, 634, 593), (613, 610, 611), (594, 633, 634), (595, 633, 594), (613, 609, 610), (613, 608, 609), (596, 633, 595), (613, 607, 608), (613, 606, 607), (597, 633, 596), (613, 605, 606), (597, 632, 633), (598, 632, 597), (613, 604, 605), (613, 603, 604), (599, 632, 598), (613, 602, 603), (613, 601, 602), (600, 632, 599), (613, 600, 601), (613, 632, 600), (613, 631, 632), (613, 630, 631), (613, 629, 630), (614, 629, 613), (615, 629, 614), (615, 628, 629), (616, 628, 615), (617, 628, 616), (618, 628, 617), (618, 627, 628), (619, 627, 618), (620, 627, 619), (620, 626, 627), (621, 626, 620), (622, 626, 621), (623, 626, 622), (623, 625, 626), (624, 625, 623), (654, 653, 728), (728, 653, 652), (728, 652, 729), (654, 728, 727), (727, 726, 725), (654, 727, 725), (654, 725, 724), (654, 724, 723), (654, 723, 722), (654, 722, 655), (655, 722, 721), (655, 721, 656), (656, 721, 720), (656, 720, 657), (657, 720, 719), (658, 657, 719), (659, 658, 719), (660, 659, 719), (660, 719, 718), (661, 660, 718), (662, 661, 718), (662, 718, 717), (663, 662, 717), (663, 717, 716), (664, 663, 716), (665, 664, 716), (665, 716, 715), (666, 665, 715), (666, 715, 714), (667, 666, 714), (668, 667, 714), (668, 714, 713), (669, 668, 713), (670, 669, 713), (670, 713, 712), (671, 670, 712), (691, 690, 689), (672, 671, 712), (691, 689, 688), (672, 712, 711), (673, 672, 711), (691, 688, 687), (691, 687, 686), (674, 673, 711), (691, 686, 685), (691, 685, 684), (675, 674, 711), (691, 684, 683), (675, 711, 710), (676, 675, 710), (691, 683, 682), (691, 682, 681), (677, 676, 710), (691, 681, 680), (691, 680, 679), (678, 677, 710), (691, 679, 678), (691, 678, 710), (691, 710, 709), (691, 709, 708), (691, 708, 707), (692, 691, 707), (693, 692, 707), (693, 707, 706), (694, 693, 706), (695, 694, 706), (696, 695, 706), (696, 706, 705), (697, 696, 705), (698, 697, 705), (698, 705, 704), (699, 698, 704), (700, 699, 704), (701, 700, 704), (701, 704, 703), (702, 701, 703), (600, 599, 677, 678), (587, 586, 664, 665), (637, 636, 714, 715), (641, 640, 718, 719), (626, 625, 703, 704), (589, 588, 666, 667), (604, 603, 681, 682), (611, 610, 688, 689), (624, 623, 701, 702), (595, 594, 672, 673), (613, 612, 690, 691), (618, 617, 695, 696), (597, 596, 674, 675), (579, 578, 656, 657), (646, 645, 723, 724), (616, 615, 693, 694), (606, 605, 683, 684), (609, 608, 686, 687), (634, 633, 711, 712), (581, 580, 658, 659), (648, 647, 725, 726), (593, 592, 670, 671), (639, 638, 716, 717), (632, 631, 709, 710), (650, 649, 727, 728), (620, 619, 697, 698), (586, 585, 663, 664), (644, 643, 721, 722), (577, 576, 654, 655), (607, 606, 684, 685), (584, 583, 661, 662), (636, 635, 713, 714), (591, 590, 668, 669), (622, 621, 699, 700), (601, 600, 678, 679), (627, 626, 704, 705), (588, 587, 665, 666), (642, 641, 719, 720), (575, 574, 652, 653), (612, 611, 689, 690), (629, 628, 706, 707), (649, 648, 726, 727), (638, 637, 715, 716), (596, 595, 673, 674), (599, 598, 676, 677), (625, 624, 702, 703), (590, 589, 667, 668), (614, 613, 691, 692), (580, 579, 657, 658), (574, 651, 729, 652), (603, 602, 680, 681), (617, 616, 694, 695), (598, 597, 675, 676), (605, 604, 682, 683), (610, 609, 687, 688), (623, 622, 700, 701), (647, 646, 724, 725), (608, 607, 685, 686), (633, 632, 710, 711), (582, 581, 659, 660), (594, 593, 671, 672), (640, 639, 717, 718), (585, 584, 662, 663), (651, 650, 728, 729), (615, 614, 692, 693), (592, 591, 669, 670), (628, 627, 705, 706), (578, 577, 655, 656), (631, 630, 708, 709), (576, 575, 653, 654), (619, 618, 696, 697), (583, 582, 660, 661), (645, 644, 722, 723), (621, 620, 698, 699), (602, 601, 679, 680), (630, 629, 707, 708), (635, 634, 712, 713), (643, 642, 720, 721)])
me_cylinder.polygons.foreach_set('material_index', [0, 0, 0, 0, 0, 0, 0, 0, 0, 0, 0, 0, 0, 0, 0, 0, 0, 0, 0, 0, 0, 0, 0, 0, 0, 0, 0, 0, 0, 0, 0, 0, 0, 0, 0, 0, 0, 0, 0, 0, 0, 0, 0, 0, 0, 0, 0, 0, 0, 0, 0, 0, 0, 0, 0, 0, 0, 0, 0, 0, 0, 0, 0, 0, 0, 0, 0, 0, 0, 0, 0, 0, 0, 0, 0, 0, 0, 0, 0, 0, 0, 0, 0, 0, 0, 0, 0, 0, 0, 0, 0, 0, 0, 0, 0, 0, 0, 0, 0, 0, 0, 0, 0, 0, 0, 0, 0, 0, 0, 0, 0, 0, 0, 0, 0, 0, 0, 0, 0, 0, 0, 0, 0, 0, 0, 0, 0, 0, 0, 0, 0, 0, 0, 0, 0, 0, 0, 0, 0, 0, 0, 0, 0, 0, 0, 0, 0, 0, 0, 0, 0, 0, 0, 0, 0, 0, 0, 0, 0, 0, 0, 0, 0, 0, 0, 0, 0, 0, 0, 0, 0, 0, 0, 0, 0, 0, 0, 0, 0, 0, 0, 0, 0, 0, 0, 0, 0, 0, 0, 0, 0, 0, 0, 0, 0, 0, 0, 0, 0, 0, 0, 0, 0, 0, 0, 0, 0, 0, 0, 0, 0, 0, 0, 0, 0, 0, 0, 0, 0, 0, 0, 0, 0, 0, 0, 0, 0, 0, 0, 0, 0, 0, 0, 0, 0, 0, 0, 0, 0, 0, 0, 0, 0, 0, 0, 0, 0, 0, 0, 0, 0, 0, 0, 0, 0, 0, 0, 0, 0, 0, 0, 0, 0, 0, 0, 0, 0, 0, 0, 0, 0, 0, 0, 0, 0, 0, 0, 0, 0, 0, 0, 0, 0, 0, 0, 0, 0, 0, 0, 0, 0, 0, 0, 0, 0, 0, 0, 0, 0, 0, 0, 0, 0, 0, 0, 0, 0, 0, 0, 0, 0, 0, 0, 0, 0, 0, 0, 0, 0, 0, 0, 0, 0, 0, 0, 0, 0, 0, 0, 0, 0, 0, 0, 0, 0, 0, 0, 0, 0, 0, 0, 0, 0, 0, 0, 0, 0, 0, 0, 0, 0, 0, 0, 0, 0, 0, 0, 0, 0, 0, 0, 0, 0, 0, 0, 1, 1, 1, 1, 1, 1, 1, 1, 1, 1, 1, 1, 1, 1, 1, 1, 1, 1, 1, 1, 1, 1, 1, 1, 1, 1, 1, 1, 1, 1, 1, 1, 1, 1, 1, 1, 1, 1, 1, 1, 1, 1, 1, 1, 1, 1, 1, 1, 1, 1, 1, 1, 1, 1, 1, 1, 1, 1, 1, 1, 1, 1, 1, 1, 1, 1, 1, 1, 1, 1, 1, 1, 1, 1, 1, 1, 1, 1, 1, 1, 1, 1, 1, 1, 1, 1, 1, 1, 1, 1, 1, 1, 1, 1, 1, 1, 1, 1, 1, 1, 1, 1, 1, 1, 1, 1, 1, 1, 1, 1, 1, 1, 1, 1, 1, 1, 1, 1, 1, 1, 1, 1, 1, 1, 1, 1, 1, 1, 1, 1, 1, 1, 1, 1, 1, 1, 1, 1, 1, 1, 1, 1, 1, 1, 1, 1, 1, 1, 1, 1, 1, 1, 1, 1, 1, 1, 1, 1, 1, 1, 1, 1, 1, 1, 1, 1, 1, 1, 1, 1, 1, 1, 1, 1, 1, 1, 1, 1, 1, 1, 1, 1, 1, 1, 1, 1, 1, 1, 1, 1, 1, 1, 1, 1, 1, 1, 1, 1, 1, 1, 1, 1, 1, 1, 1, 1, 1, 1, 1, 1, 1, 1, 1, 1, 1, 1, 1, 1, 1, 1, 1, 1, 1, 1, 1, 1, 1, 1, 1, 1, 1, 1, 1, 1, 1, 1, 1, 1, 1, 1, 1, 1, 1, 1, 1, 1, 1, 1, 1, 1, 1, 1, 1, 1, 1, 1, 1, 1, 1, 1, 1, 1, 1, 2, 2, 2, 2, 2, 2, 2, 2, 2, 2, 2, 2, 2, 2, 2, 2, 2, 2, 2, 2, 2, 2, 2, 2, 2, 2, 2, 2, 2, 2, 2, 2, 2, 2, 2, 2, 2, 2, 2, 2, 2, 2, 2, 2, 2, 2, 2, 2, 2, 2, 2, 2, 2, 2, 2, 2, 2, 2, 2, 2, 2, 2, 2, 2, 2, 2, 2, 2, 2, 2, 2, 2, 2, 2, 2, 2, 2, 2, 2, 2, 2, 2, 2, 2, 2, 2, 2, 2, 2, 2, 2, 2, 2, 2, 2, 2, 2, 2, 2, 2, 2, 2, 2, 2, 2, 2, 2, 2, 2, 2, 2, 2, 2, 2, 2, 2, 2, 2, 2, 2, 2, 2, 2, 2, 2, 2, 2, 2, 2, 2, 2, 2, 2, 2, 2, 2, 2, 2, 2, 2, 2, 2, 2, 2, 2, 2, 2, 2, 2, 2, 2, 2, 2, 2, 2, 2, 2, 2, 2, 2, 2, 2, 2, 2, 2, 2, 2, 2, 2, 2, 2, 2, 2, 2, 2, 2, 2, 2, 2, 2, 2, 2, 2, 2, 2, 2, 2, 2, 2, 2, 2, 2, 2, 2, 2, 2, 2, 2, 2, 2, 2, 2, 2, 2, 2, 2, 2, 2, 2, 2, 2, 2, 2, 2, 2, 2, 2, 2, 2, 2, 2, 2, 2, 2, 2, 2, 2, 2, 2, 2])
me_cylinder.materials.append(mat_material_002)
me_cylinder.materials.append(mat_material_005)
me_cylinder.materials.append(mat_material_007)
me_cylinder.use_remesh_preserve_volume = False
me_cylinder.use_remesh_preserve_attributes = False
me_cylinder.use_mirror_vertex_groups = False
me_cylinder.update()

# ---- objects
ob_cylinder = bpy.data.objects.new('Cylinder', me_cylinder)

# ---- transforms, parenting, visibility, modifiers, constraints
ob_cylinder.location = (0.0, 0.0, -0.4)
ob_cylinder.scale = (1.25, 1.25, 0.4)
ob_cylinder.lineart.crease_threshold = 0.0

# ---- collection membership
col_collection_1.objects.link(ob_cylinder)

# ---- scene / render settings (as saved in the file)
scene.frame_start = 1; scene.frame_end = 250; scene.frame_set(1)
scene.render.engine = 'CYCLES'
scene.render.resolution_percentage = 50
scene.render.dither_intensity = 0.0
scene.cycles.use_denoising = False
scene.cycles.samples = 128
scene.cycles.sampling_pattern = 'TABULATED_SOBOL'
scene.cycles.use_adaptive_sampling = False
scene.cycles.use_light_tree = False
scene.cycles.blur_glossy = 0.0
scene.cycles.sample_clamp_indirect = 0.0
scene.view_settings.view_transform = 'Standard'
bpy.context.view_layer.update()

# ---- added for rendering (the .blend has no active camera and no usable light): camera, sun
cam_auto = bpy.data.cameras.new('AutoCamera')
cam_auto.lens = 50.0
cam_auto.sensor_width = 36.0
cam_auto.clip_end = 1000.0
ob_auto_camera = bpy.data.objects.new('AutoCamera', cam_auto)
scene.collection.objects.link(ob_auto_camera)
ob_auto_camera.location = (2.55493, -2.81683, 1.65395)
ob_auto_camera.rotation_euler = (1.09748, -7.21219e-08, 0.694738)
scene.camera = ob_auto_camera
light_auto_sun = bpy.data.lights.new('AutoSun', 'SUN')
light_auto_sun.energy = 3.0
light_auto_sun.angle = 0.0523599
ob_auto_sun = bpy.data.objects.new('AutoSun', light_auto_sun)
scene.collection.objects.link(ob_auto_sun)
ob_auto_sun.rotation_euler = (0.872665, 0.174533, 0.523599)
bpy.context.view_layer.update()
